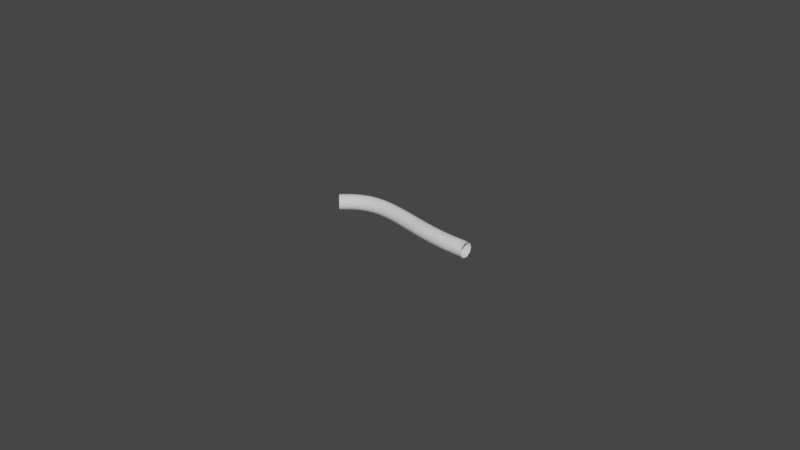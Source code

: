 # Source: worm.blend  (saved by Blender 3.2.14; exported with 4.5.12 LTS)
import bpy
from mathutils import Matrix  # noqa: F401  (used for matrix-valued properties, if any)

bpy.ops.wm.read_factory_settings(use_empty=True)
scene = bpy.context.scene
scene.name = 'Scene'

# ---- collections
col_collection = bpy.data.collections.new('Collection'); scene.collection.children.link(col_collection)

# ---- world
world_world = bpy.data.worlds.new('World'); scene.world = world_world
world_world.use_nodes = True; world_world.node_tree.nodes.clear()
_N = world_world.node_tree.nodes; _L = world_world.node_tree.links
n0 = _N.new('ShaderNodeOutputWorld'); n0.name = 'World Output'; n0.location = (300, 300)
n1 = _N.new('ShaderNodeBackground'); n1.name = 'Background'; n1.location = (10, 300)
n1.inputs[0].default_value = (0.05088, 0.05088, 0.05088, 1.0)
_L.new(n1.outputs[0], n0.inputs[0])
n0.is_active_output = True
world_world.color = (0.05088, 0.05088, 0.05088)
world_world.use_sun_shadow = False
world_world.sun_shadow_jitter_overblur = 0.0

# ---- curves / text
cu_beziercurve = bpy.data.curves.new('BezierCurve', 'CURVE')
cu_beziercurve.dimensions = '3D'
_sp = cu_beziercurve.splines.new('BEZIER'); _sp.bezier_points.add(1)
_sp.bezier_points.foreach_set('co', [-0.4934, 0.0, 0.05288, 0.4934, 0.0, 0.05288])
_sp.bezier_points.foreach_set('handle_left', [-0.7401, -0.2467, 0.05288, 0.0, 0.0, 0.05288])
_sp.bezier_points.foreach_set('handle_right', [-0.2467, 0.2467, 0.05288, 0.9868, 0.0, 0.05288])
for _p, _l, _r in zip(_sp.bezier_points, ['ALIGNED', 'ALIGNED'], ['ALIGNED', 'ALIGNED']): _p.handle_left_type = _l; _p.handle_right_type = _r
_sp.order_u = 0
_sp.order_v = 0
_sp.resolution_u = 14
cu_beziercurve.use_path = True
cu_beziercurve.use_deform_bounds = True
cu_beziercurve.bevel_resolution = 3
cu_beziercurve.bevel_depth = 0.05
cu_beziercurve.resolution_u = 14
cu_beziercurve.fill_mode = 'FULL'

# ---- objects
ob_beziercurve = bpy.data.objects.new('BezierCurve', cu_beziercurve)

# ---- transforms, parenting, visibility, modifiers, constraints
ob_beziercurve.location = (0.0, 0.0, 0.0)
ob_beziercurve.scale = (1.891, 1.891, 1.891)

# ---- collection membership
col_collection.objects.link(ob_beziercurve)

# ---- scene / render settings (as saved in the file)
scene.frame_start = 1; scene.frame_end = 250; scene.frame_set(1)
scene.render.engine = 'BLENDER_EEVEE_NEXT'
scene.cycles.sampling_pattern = 'TABULATED_SOBOL'
scene.cycles.use_light_tree = False
scene.view_settings.view_transform = 'Filmic'
bpy.context.view_layer.update()

# ---- added for rendering (the .blend has no active camera and no usable light): camera, sun
cam_auto = bpy.data.cameras.new('AutoCamera')
cam_auto.lens = 50.0
cam_auto.sensor_width = 36.0
cam_auto.clip_end = 1000.0
ob_auto_camera = bpy.data.objects.new('AutoCamera', cam_auto)
scene.collection.objects.link(ob_auto_camera)
ob_auto_camera.location = (7.19758, -8.6371, 5.85806)
ob_auto_camera.rotation_euler = (1.09748, -7.21219e-08, 0.694738)
scene.camera = ob_auto_camera
light_auto_sun = bpy.data.lights.new('AutoSun', 'SUN')
light_auto_sun.energy = 3.0
light_auto_sun.angle = 0.0523599
ob_auto_sun = bpy.data.objects.new('AutoSun', light_auto_sun)
scene.collection.objects.link(ob_auto_sun)
ob_auto_sun.rotation_euler = (0.872665, 0.174533, 0.523599)
bpy.context.view_layer.update()

